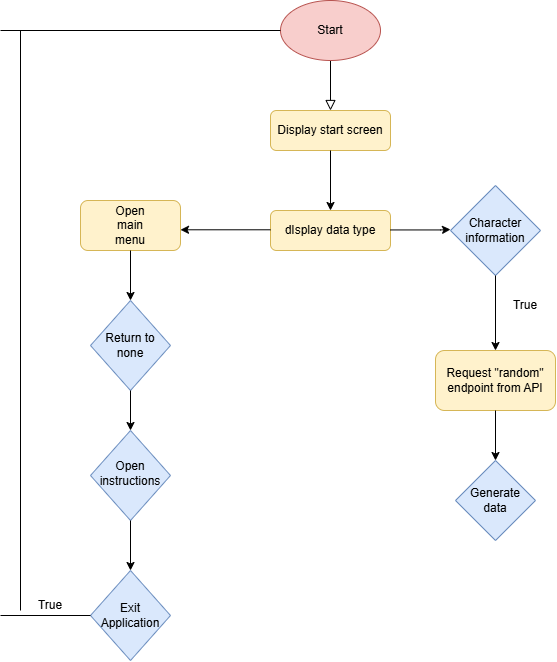

The diagram above was exported from draw.io. Its source (the exported page's mxGraphModel, read from the mxfile embedded in the PNG):
<mxGraphModel dx="1764" dy="916" grid="1" gridSize="10" guides="1" tooltips="1" connect="1" arrows="1" fold="1" page="1" pageScale="1" pageWidth="827" pageHeight="1169" background="#FFFFFF" math="0" shadow="0">
  <root>
    <mxCell id="WIyWlLk6GJQsqaUBKTNV-0" />
    <mxCell id="WIyWlLk6GJQsqaUBKTNV-1" parent="WIyWlLk6GJQsqaUBKTNV-0" />
    <mxCell id="WIyWlLk6GJQsqaUBKTNV-2" value="" style="rounded=0;html=1;jettySize=auto;orthogonalLoop=1;fontSize=11;endArrow=block;endFill=0;endSize=8;strokeWidth=1;shadow=0;labelBackgroundColor=none;edgeStyle=orthogonalEdgeStyle;" parent="WIyWlLk6GJQsqaUBKTNV-1" edge="1">
      <mxGeometry relative="1" as="geometry">
        <mxPoint x="440" y="120" as="sourcePoint" />
        <mxPoint x="440" y="170.0000000000001" as="targetPoint" />
      </mxGeometry>
    </mxCell>
    <mxCell id="WIyWlLk6GJQsqaUBKTNV-7" value="Display start screen" style="rounded=1;whiteSpace=wrap;html=1;fontSize=12;glass=0;strokeWidth=1;shadow=0;fillColor=#fff2cc;strokeColor=#d6b656;" parent="WIyWlLk6GJQsqaUBKTNV-1" vertex="1">
      <mxGeometry x="380" y="170" width="120" height="40" as="geometry" />
    </mxCell>
    <mxCell id="WIyWlLk6GJQsqaUBKTNV-12" value="&lt;div&gt;dIsplay data type&lt;/div&gt;" style="rounded=1;whiteSpace=wrap;html=1;fontSize=12;glass=0;strokeWidth=1;shadow=0;fillColor=#fff2cc;strokeColor=#d6b656;" parent="WIyWlLk6GJQsqaUBKTNV-1" vertex="1">
      <mxGeometry x="380" y="270" width="120" height="40" as="geometry" />
    </mxCell>
    <mxCell id="HWz85uL6ieuobXTOsVZS-0" value="" style="ellipse;whiteSpace=wrap;html=1;fillColor=#f8cecc;strokeColor=#b85450;" vertex="1" parent="WIyWlLk6GJQsqaUBKTNV-1">
      <mxGeometry x="390" y="60" width="100" height="60" as="geometry" />
    </mxCell>
    <mxCell id="HWz85uL6ieuobXTOsVZS-1" value="Start" style="text;html=1;align=center;verticalAlign=middle;whiteSpace=wrap;rounded=0;" vertex="1" parent="WIyWlLk6GJQsqaUBKTNV-1">
      <mxGeometry x="410" y="75" width="60" height="30" as="geometry" />
    </mxCell>
    <mxCell id="HWz85uL6ieuobXTOsVZS-2" value="" style="endArrow=classic;html=1;rounded=0;exitX=0.5;exitY=1;exitDx=0;exitDy=0;" edge="1" parent="WIyWlLk6GJQsqaUBKTNV-1" source="WIyWlLk6GJQsqaUBKTNV-7">
      <mxGeometry width="50" height="50" relative="1" as="geometry">
        <mxPoint x="490" y="250" as="sourcePoint" />
        <mxPoint x="440" y="270" as="targetPoint" />
      </mxGeometry>
    </mxCell>
    <mxCell id="HWz85uL6ieuobXTOsVZS-3" value="" style="endArrow=classic;html=1;rounded=0;exitX=1;exitY=0.5;exitDx=0;exitDy=0;" edge="1" parent="WIyWlLk6GJQsqaUBKTNV-1">
      <mxGeometry width="50" height="50" relative="1" as="geometry">
        <mxPoint x="500.0000000000002" y="289.44" as="sourcePoint" />
        <mxPoint x="560" y="289" as="targetPoint" />
        <Array as="points">
          <mxPoint x="550" y="289.44" />
        </Array>
      </mxGeometry>
    </mxCell>
    <mxCell id="HWz85uL6ieuobXTOsVZS-4" value="" style="rhombus;whiteSpace=wrap;html=1;fillColor=#dae8fc;strokeColor=#6c8ebf;" vertex="1" parent="WIyWlLk6GJQsqaUBKTNV-1">
      <mxGeometry x="560" y="245" width="90" height="90" as="geometry" />
    </mxCell>
    <mxCell id="HWz85uL6ieuobXTOsVZS-5" value="Character information" style="text;html=1;align=center;verticalAlign=middle;whiteSpace=wrap;rounded=0;" vertex="1" parent="WIyWlLk6GJQsqaUBKTNV-1">
      <mxGeometry x="585" y="280" width="40" height="20" as="geometry" />
    </mxCell>
    <mxCell id="HWz85uL6ieuobXTOsVZS-6" value="" style="endArrow=classic;html=1;rounded=0;exitX=0.5;exitY=1;exitDx=0;exitDy=0;" edge="1" parent="WIyWlLk6GJQsqaUBKTNV-1" source="HWz85uL6ieuobXTOsVZS-4">
      <mxGeometry width="50" height="50" relative="1" as="geometry">
        <mxPoint x="490" y="250" as="sourcePoint" />
        <mxPoint x="605" y="410" as="targetPoint" />
        <Array as="points" />
      </mxGeometry>
    </mxCell>
    <mxCell id="HWz85uL6ieuobXTOsVZS-7" value="Request &quot;random&quot;&lt;div&gt;endpoint from API&lt;/div&gt;" style="rounded=1;whiteSpace=wrap;html=1;fillColor=#fff2cc;strokeColor=#d6b656;" vertex="1" parent="WIyWlLk6GJQsqaUBKTNV-1">
      <mxGeometry x="545" y="410" width="120" height="60" as="geometry" />
    </mxCell>
    <mxCell id="HWz85uL6ieuobXTOsVZS-8" value="" style="endArrow=classic;html=1;rounded=0;" edge="1" parent="WIyWlLk6GJQsqaUBKTNV-1">
      <mxGeometry width="50" height="50" relative="1" as="geometry">
        <mxPoint x="380" y="289.29" as="sourcePoint" />
        <mxPoint x="290" y="289.29" as="targetPoint" />
      </mxGeometry>
    </mxCell>
    <mxCell id="HWz85uL6ieuobXTOsVZS-9" value="" style="rounded=1;whiteSpace=wrap;html=1;fillColor=#fff2cc;strokeColor=#d6b656;" vertex="1" parent="WIyWlLk6GJQsqaUBKTNV-1">
      <mxGeometry x="190" y="260" width="100" height="50" as="geometry" />
    </mxCell>
    <mxCell id="HWz85uL6ieuobXTOsVZS-10" value="Open main menu" style="text;html=1;align=center;verticalAlign=middle;whiteSpace=wrap;rounded=0;" vertex="1" parent="WIyWlLk6GJQsqaUBKTNV-1">
      <mxGeometry x="210" y="270" width="60" height="30" as="geometry" />
    </mxCell>
    <mxCell id="HWz85uL6ieuobXTOsVZS-11" value="" style="endArrow=classic;html=1;rounded=0;exitX=0.5;exitY=1;exitDx=0;exitDy=0;" edge="1" parent="WIyWlLk6GJQsqaUBKTNV-1" source="HWz85uL6ieuobXTOsVZS-9">
      <mxGeometry width="50" height="50" relative="1" as="geometry">
        <mxPoint x="230" y="360" as="sourcePoint" />
        <mxPoint x="240" y="360" as="targetPoint" />
      </mxGeometry>
    </mxCell>
    <mxCell id="HWz85uL6ieuobXTOsVZS-12" value="" style="rhombus;whiteSpace=wrap;html=1;fillColor=#dae8fc;strokeColor=#6c8ebf;" vertex="1" parent="WIyWlLk6GJQsqaUBKTNV-1">
      <mxGeometry x="200" y="360" width="80" height="90" as="geometry" />
    </mxCell>
    <mxCell id="HWz85uL6ieuobXTOsVZS-13" value="Return to none" style="text;html=1;align=center;verticalAlign=middle;whiteSpace=wrap;rounded=0;" vertex="1" parent="WIyWlLk6GJQsqaUBKTNV-1">
      <mxGeometry x="210" y="396.25" width="60" height="17.5" as="geometry" />
    </mxCell>
    <mxCell id="HWz85uL6ieuobXTOsVZS-14" value="" style="rhombus;whiteSpace=wrap;html=1;fillColor=#dae8fc;strokeColor=#6c8ebf;" vertex="1" parent="WIyWlLk6GJQsqaUBKTNV-1">
      <mxGeometry x="200" y="490" width="80" height="90" as="geometry" />
    </mxCell>
    <mxCell id="HWz85uL6ieuobXTOsVZS-15" value="Open instructions" style="text;html=1;align=center;verticalAlign=middle;whiteSpace=wrap;rounded=0;" vertex="1" parent="WIyWlLk6GJQsqaUBKTNV-1">
      <mxGeometry x="210" y="520" width="60" height="25" as="geometry" />
    </mxCell>
    <mxCell id="HWz85uL6ieuobXTOsVZS-18" value="" style="endArrow=classic;html=1;rounded=0;exitX=0.5;exitY=1;exitDx=0;exitDy=0;entryX=0.5;entryY=0;entryDx=0;entryDy=0;" edge="1" parent="WIyWlLk6GJQsqaUBKTNV-1" source="HWz85uL6ieuobXTOsVZS-12" target="HWz85uL6ieuobXTOsVZS-14">
      <mxGeometry width="50" height="50" relative="1" as="geometry">
        <mxPoint x="230" y="470" as="sourcePoint" />
        <mxPoint x="230" y="520" as="targetPoint" />
      </mxGeometry>
    </mxCell>
    <mxCell id="HWz85uL6ieuobXTOsVZS-20" value="" style="endArrow=classic;html=1;rounded=0;exitX=0.5;exitY=1;exitDx=0;exitDy=0;" edge="1" parent="WIyWlLk6GJQsqaUBKTNV-1" source="HWz85uL6ieuobXTOsVZS-14">
      <mxGeometry width="50" height="50" relative="1" as="geometry">
        <mxPoint x="250" y="590" as="sourcePoint" />
        <mxPoint x="240" y="630" as="targetPoint" />
      </mxGeometry>
    </mxCell>
    <mxCell id="HWz85uL6ieuobXTOsVZS-21" value="" style="rhombus;whiteSpace=wrap;html=1;fillColor=#dae8fc;strokeColor=#6c8ebf;" vertex="1" parent="WIyWlLk6GJQsqaUBKTNV-1">
      <mxGeometry x="200" y="630" width="80" height="90" as="geometry" />
    </mxCell>
    <mxCell id="HWz85uL6ieuobXTOsVZS-22" value="Exit Application" style="text;html=1;align=center;verticalAlign=middle;whiteSpace=wrap;rounded=0;" vertex="1" parent="WIyWlLk6GJQsqaUBKTNV-1">
      <mxGeometry x="210" y="660" width="60" height="30" as="geometry" />
    </mxCell>
    <mxCell id="HWz85uL6ieuobXTOsVZS-24" value="" style="endArrow=none;html=1;rounded=0;entryX=0;entryY=0.5;entryDx=0;entryDy=0;" edge="1" parent="WIyWlLk6GJQsqaUBKTNV-1" target="HWz85uL6ieuobXTOsVZS-21">
      <mxGeometry width="50" height="50" relative="1" as="geometry">
        <mxPoint x="110" y="675" as="sourcePoint" />
        <mxPoint x="160" y="640" as="targetPoint" />
      </mxGeometry>
    </mxCell>
    <mxCell id="HWz85uL6ieuobXTOsVZS-25" value="" style="endArrow=none;html=1;rounded=0;" edge="1" parent="WIyWlLk6GJQsqaUBKTNV-1">
      <mxGeometry width="50" height="50" relative="1" as="geometry">
        <mxPoint x="130" y="670" as="sourcePoint" />
        <mxPoint x="130" y="90" as="targetPoint" />
      </mxGeometry>
    </mxCell>
    <mxCell id="HWz85uL6ieuobXTOsVZS-26" value="" style="endArrow=none;html=1;rounded=0;entryX=0;entryY=0.5;entryDx=0;entryDy=0;" edge="1" parent="WIyWlLk6GJQsqaUBKTNV-1" target="HWz85uL6ieuobXTOsVZS-0">
      <mxGeometry width="50" height="50" relative="1" as="geometry">
        <mxPoint x="110" y="90" as="sourcePoint" />
        <mxPoint x="250" y="90" as="targetPoint" />
      </mxGeometry>
    </mxCell>
    <mxCell id="HWz85uL6ieuobXTOsVZS-27" value="True" style="text;html=1;align=center;verticalAlign=middle;whiteSpace=wrap;rounded=0;" vertex="1" parent="WIyWlLk6GJQsqaUBKTNV-1">
      <mxGeometry x="130" y="650" width="60" height="30" as="geometry" />
    </mxCell>
    <mxCell id="HWz85uL6ieuobXTOsVZS-30" value="True" style="text;html=1;align=center;verticalAlign=middle;whiteSpace=wrap;rounded=0;" vertex="1" parent="WIyWlLk6GJQsqaUBKTNV-1">
      <mxGeometry x="605" y="350" width="60" height="30" as="geometry" />
    </mxCell>
    <mxCell id="HWz85uL6ieuobXTOsVZS-31" value="" style="endArrow=classic;html=1;rounded=0;exitX=0.5;exitY=1;exitDx=0;exitDy=0;" edge="1" parent="WIyWlLk6GJQsqaUBKTNV-1" source="HWz85uL6ieuobXTOsVZS-7">
      <mxGeometry width="50" height="50" relative="1" as="geometry">
        <mxPoint x="580" y="540" as="sourcePoint" />
        <mxPoint x="605" y="520" as="targetPoint" />
      </mxGeometry>
    </mxCell>
    <mxCell id="HWz85uL6ieuobXTOsVZS-32" value="" style="rhombus;whiteSpace=wrap;html=1;fillColor=#dae8fc;strokeColor=#6c8ebf;" vertex="1" parent="WIyWlLk6GJQsqaUBKTNV-1">
      <mxGeometry x="565" y="520" width="80" height="80" as="geometry" />
    </mxCell>
    <mxCell id="HWz85uL6ieuobXTOsVZS-33" value="Generate data" style="text;html=1;align=center;verticalAlign=middle;whiteSpace=wrap;rounded=0;" vertex="1" parent="WIyWlLk6GJQsqaUBKTNV-1">
      <mxGeometry x="575" y="545" width="60" height="30" as="geometry" />
    </mxCell>
  </root>
</mxGraphModel>